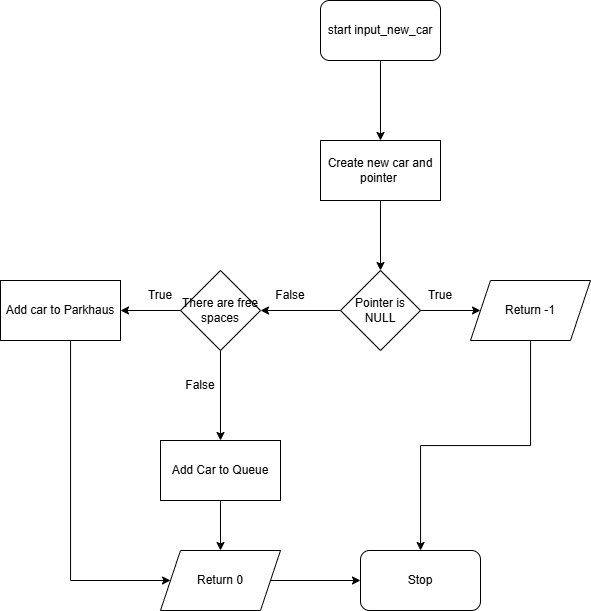

The diagram above was exported from draw.io. Its source (the exported page's mxGraphModel, read from the mxfile embedded in the PNG):
<mxGraphModel dx="915" dy="534" grid="1" gridSize="10" guides="1" tooltips="1" connect="1" arrows="1" fold="1" page="1" pageScale="1" pageWidth="827" pageHeight="1169" math="0" shadow="0">
  <root>
    <mxCell id="0" />
    <mxCell id="1" parent="0" />
    <mxCell id="sqKmL1Q5s2l1kQS2diKP-2" edge="1" parent="1" source="OeT017G9scv_yyQCaNji-1" style="edgeStyle=orthogonalEdgeStyle;rounded=0;orthogonalLoop=1;jettySize=auto;html=1;" value="">
      <mxGeometry relative="1" as="geometry">
        <mxPoint x="390" y="260" as="targetPoint" />
      </mxGeometry>
    </mxCell>
    <mxCell id="OeT017G9scv_yyQCaNji-1" parent="1" style="rounded=1;whiteSpace=wrap;html=1;" value="start input_new_car" vertex="1">
      <mxGeometry height="60" width="120" x="330" y="120" as="geometry" />
    </mxCell>
    <mxCell id="Nv1MyI7JjitwuHeQlILK-46" edge="1" parent="1" source="Nv1MyI7JjitwuHeQlILK-44" style="edgeStyle=orthogonalEdgeStyle;rounded=0;orthogonalLoop=1;jettySize=auto;html=1;" value="">
      <mxGeometry relative="1" as="geometry">
        <mxPoint x="390" y="390" as="targetPoint" />
      </mxGeometry>
    </mxCell>
    <mxCell id="Nv1MyI7JjitwuHeQlILK-44" parent="1" style="rounded=0;whiteSpace=wrap;html=1;" value="Create new car and pointer&amp;nbsp;" vertex="1">
      <mxGeometry height="60" width="120" x="330" y="260" as="geometry" />
    </mxCell>
    <mxCell id="Nv1MyI7JjitwuHeQlILK-52" edge="1" parent="1" source="Nv1MyI7JjitwuHeQlILK-50" style="edgeStyle=orthogonalEdgeStyle;rounded=0;orthogonalLoop=1;jettySize=auto;html=1;" value="">
      <mxGeometry relative="1" as="geometry">
        <mxPoint x="490" y="430" as="targetPoint" />
      </mxGeometry>
    </mxCell>
    <mxCell id="Nv1MyI7JjitwuHeQlILK-57" edge="1" parent="1" source="Nv1MyI7JjitwuHeQlILK-50" style="edgeStyle=orthogonalEdgeStyle;rounded=0;orthogonalLoop=1;jettySize=auto;html=1;" target="Nv1MyI7JjitwuHeQlILK-56" value="">
      <mxGeometry relative="1" as="geometry" />
    </mxCell>
    <mxCell id="Nv1MyI7JjitwuHeQlILK-50" parent="1" style="rhombus;whiteSpace=wrap;html=1;" value="Pointer is NULL" vertex="1">
      <mxGeometry height="80" width="80" x="350" y="390" as="geometry" />
    </mxCell>
    <mxCell id="Nv1MyI7JjitwuHeQlILK-53" parent="1" style="text;html=1;whiteSpace=wrap;strokeColor=none;fillColor=none;align=center;verticalAlign=middle;rounded=0;" value="True" vertex="1">
      <mxGeometry height="30" width="60" x="420" y="400" as="geometry" />
    </mxCell>
    <mxCell id="Nv1MyI7JjitwuHeQlILK-69" edge="1" parent="1" source="Nv1MyI7JjitwuHeQlILK-55" style="edgeStyle=orthogonalEdgeStyle;rounded=0;orthogonalLoop=1;jettySize=auto;html=1;" target="Nv1MyI7JjitwuHeQlILK-67">
      <mxGeometry relative="1" as="geometry" />
    </mxCell>
    <mxCell id="Nv1MyI7JjitwuHeQlILK-55" parent="1" style="shape=parallelogram;perimeter=parallelogramPerimeter;whiteSpace=wrap;html=1;fixedSize=1;" value="Return -1" vertex="1">
      <mxGeometry height="60" width="120" x="480" y="400" as="geometry" />
    </mxCell>
    <mxCell id="Nv1MyI7JjitwuHeQlILK-59" edge="1" parent="1" source="Nv1MyI7JjitwuHeQlILK-56" style="edgeStyle=orthogonalEdgeStyle;rounded=0;orthogonalLoop=1;jettySize=auto;html=1;" target="Nv1MyI7JjitwuHeQlILK-58" value="">
      <mxGeometry relative="1" as="geometry" />
    </mxCell>
    <mxCell id="Nv1MyI7JjitwuHeQlILK-62" edge="1" parent="1" source="Nv1MyI7JjitwuHeQlILK-56" style="edgeStyle=orthogonalEdgeStyle;rounded=0;orthogonalLoop=1;jettySize=auto;html=1;" target="Nv1MyI7JjitwuHeQlILK-61" value="">
      <mxGeometry relative="1" as="geometry" />
    </mxCell>
    <mxCell id="Nv1MyI7JjitwuHeQlILK-56" parent="1" style="rhombus;whiteSpace=wrap;html=1;" value="There are free spaces" vertex="1">
      <mxGeometry height="80" width="80" x="190" y="390" as="geometry" />
    </mxCell>
    <mxCell id="Nv1MyI7JjitwuHeQlILK-66" edge="1" parent="1" source="Nv1MyI7JjitwuHeQlILK-58" style="edgeStyle=orthogonalEdgeStyle;rounded=0;orthogonalLoop=1;jettySize=auto;html=1;entryX=0;entryY=0.5;entryDx=0;entryDy=0;" target="Nv1MyI7JjitwuHeQlILK-64">
      <mxGeometry relative="1" as="geometry">
        <Array as="points">
          <mxPoint x="80" y="700" />
        </Array>
      </mxGeometry>
    </mxCell>
    <mxCell id="Nv1MyI7JjitwuHeQlILK-58" parent="1" style="whiteSpace=wrap;html=1;" value="Add car to Parkhaus" vertex="1">
      <mxGeometry height="60" width="120" x="10" y="400" as="geometry" />
    </mxCell>
    <mxCell id="Nv1MyI7JjitwuHeQlILK-60" parent="1" style="text;html=1;whiteSpace=wrap;strokeColor=none;fillColor=none;align=center;verticalAlign=middle;rounded=0;" value="True" vertex="1">
      <mxGeometry height="30" width="60" x="140" y="400" as="geometry" />
    </mxCell>
    <mxCell id="Nv1MyI7JjitwuHeQlILK-65" edge="1" parent="1" source="Nv1MyI7JjitwuHeQlILK-61" style="edgeStyle=orthogonalEdgeStyle;rounded=0;orthogonalLoop=1;jettySize=auto;html=1;entryX=0.5;entryY=0;entryDx=0;entryDy=0;" target="Nv1MyI7JjitwuHeQlILK-64">
      <mxGeometry relative="1" as="geometry" />
    </mxCell>
    <mxCell id="Nv1MyI7JjitwuHeQlILK-61" parent="1" style="whiteSpace=wrap;html=1;" value="Add Car to Queue" vertex="1">
      <mxGeometry height="60" width="120" x="170" y="560" as="geometry" />
    </mxCell>
    <mxCell id="Nv1MyI7JjitwuHeQlILK-63" parent="1" style="text;html=1;whiteSpace=wrap;strokeColor=none;fillColor=none;align=center;verticalAlign=middle;rounded=0;" value="False" vertex="1">
      <mxGeometry height="30" width="60" x="180" y="490" as="geometry" />
    </mxCell>
    <mxCell id="Nv1MyI7JjitwuHeQlILK-68" edge="1" parent="1" source="Nv1MyI7JjitwuHeQlILK-64" style="edgeStyle=orthogonalEdgeStyle;rounded=0;orthogonalLoop=1;jettySize=auto;html=1;entryX=0;entryY=0.5;entryDx=0;entryDy=0;" target="Nv1MyI7JjitwuHeQlILK-67">
      <mxGeometry relative="1" as="geometry" />
    </mxCell>
    <mxCell id="Nv1MyI7JjitwuHeQlILK-64" parent="1" style="shape=parallelogram;perimeter=parallelogramPerimeter;whiteSpace=wrap;html=1;fixedSize=1;" value="Return 0" vertex="1">
      <mxGeometry height="60" width="120" x="170" y="670" as="geometry" />
    </mxCell>
    <mxCell id="Nv1MyI7JjitwuHeQlILK-67" parent="1" style="rounded=1;whiteSpace=wrap;html=1;" value="Stop" vertex="1">
      <mxGeometry height="60" width="120" x="370" y="670" as="geometry" />
    </mxCell>
    <mxCell id="Nv1MyI7JjitwuHeQlILK-70" parent="1" style="text;html=1;whiteSpace=wrap;strokeColor=none;fillColor=none;align=center;verticalAlign=middle;rounded=0;" value="False" vertex="1">
      <mxGeometry height="30" width="60" x="270" y="400" as="geometry" />
    </mxCell>
  </root>
</mxGraphModel>